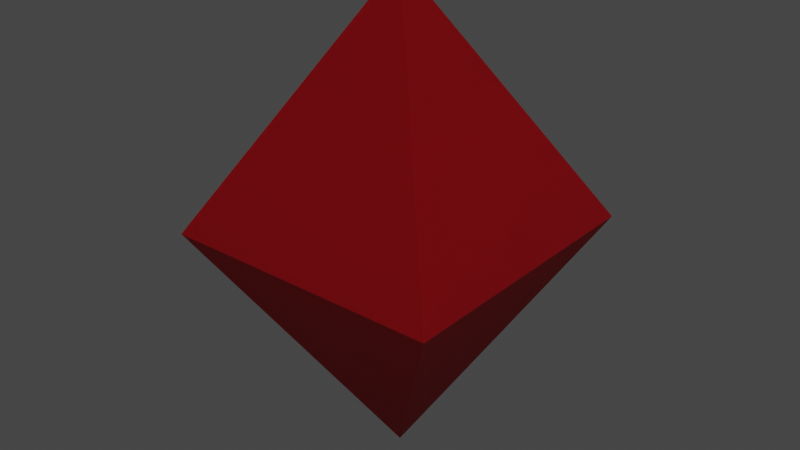 # Source: diamond_red.blend  (saved by Blender 2.91.10; exported with 4.5.12 LTS)
import bpy
from mathutils import Matrix  # noqa: F401  (used for matrix-valued properties, if any)

bpy.ops.wm.read_factory_settings(use_empty=True)
scene = bpy.context.scene
scene.name = 'Scene'

# ---- collections
col_collection = bpy.data.collections.new('Collection'); scene.collection.children.link(col_collection)

# ---- materials (node trees are filled in below, after node groups)
mat_diamond = bpy.data.materials.new('Diamond')
mat_diamond.use_transparent_shadow = False
mat_diamond_002 = bpy.data.materials.new('Diamond.002')
mat_diamond_002.use_transparent_shadow = False

# ---- material node trees
mat_diamond.use_nodes = True; mat_diamond.node_tree.nodes.clear()
_N = mat_diamond.node_tree.nodes; _L = mat_diamond.node_tree.links
n0 = _N.new('ShaderNodeBsdfPrincipled'); n0.name = 'Principled BSDF'; n0.location = (10, 300)
n0.distribution = 'GGX'
n0.subsurface_method = 'BURLEY'
n0.inputs[0].default_value = (0.8, 0.01314, 0.02619, 1.0)
n0.inputs[3].default_value = 1.45
n0.inputs[27].default_value = (0.0, 0.0, 0.0, 1.0)
n0.inputs[28].default_value = 1.0
n1 = _N.new('ShaderNodeOutputMaterial'); n1.name = 'Material Output'; n1.location = (300, 300)
_L.new(n0.outputs[0], n1.inputs[0])
n1.is_active_output = True
mat_diamond_002.use_nodes = True; mat_diamond_002.node_tree.nodes.clear()
_N = mat_diamond_002.node_tree.nodes; _L = mat_diamond_002.node_tree.links
n0 = _N.new('ShaderNodeBsdfPrincipled'); n0.name = 'Principled BSDF'; n0.location = (10, 300)
n0.distribution = 'GGX'
n0.subsurface_method = 'BURLEY'
n0.inputs[0].default_value = (0.8, 0.01314, 0.02619, 1.0)
n0.inputs[3].default_value = 1.45
n0.inputs[27].default_value = (0.0, 0.0, 0.0, 1.0)
n0.inputs[28].default_value = 1.0
n1 = _N.new('ShaderNodeOutputMaterial'); n1.name = 'Material Output'; n1.location = (300, 300)
_L.new(n0.outputs[0], n1.inputs[0])
n1.is_active_output = True

# ---- world
world_world = bpy.data.worlds.new('World'); scene.world = world_world
world_world.use_nodes = True; world_world.node_tree.nodes.clear()
_N = world_world.node_tree.nodes; _L = world_world.node_tree.links
n0 = _N.new('ShaderNodeOutputWorld'); n0.name = 'World Output'; n0.location = (300, 300)
n1 = _N.new('ShaderNodeBackground'); n1.name = 'Background'; n1.location = (10, 300)
n1.inputs[0].default_value = (0.05088, 0.05088, 0.05088, 1.0)
_L.new(n1.outputs[0], n0.inputs[0])
n0.is_active_output = True
world_world.color = (0.05088, 0.05088, 0.05088)
world_world.use_sun_shadow = False
world_world.sun_shadow_jitter_overblur = 0.0

# ---- lights
light_sun = bpy.data.lights.new('Sun', 'SUN')
light_sun.transmission_factor = 0.0
light_sun.energy = 1.0
light_sun.shadow_soft_size = 0.125

# ---- meshes
me_cube_001 = bpy.data.meshes.new('Cube.001')
me_cube_001.from_pydata([(0.0, 0.0, -1.735), (0.0, 0.0, 1.735), (-1.0, -1.0, 0.0), (-1.0, 1.0, 0.0), (1.0, 1.0, 0.0), (1.0, -1.0, 0.0), (0.0, -1.0, 0.0), (1.0, 0.0, 0.0), (0.0, 1.0, 0.0), (-1.0, 0.0, 0.0)], [], [(9, 1, 3), (8, 1, 4), (7, 1, 5), (6, 1, 2), (0, 6, 2), (0, 5, 6), (5, 1, 6), (0, 7, 5), (0, 4, 7), (4, 1, 7), (0, 8, 4), (0, 3, 8), (3, 1, 8), (0, 9, 3), (0, 2, 9), (2, 1, 9)])
_uv = me_cube_001.uv_layers.new(name='UVMap')
_uv.uv.foreach_set('vector', [0.5, 0.125, 0.625, 0.25, 0.5, 0.25, 0.5, 0.375, 0.625, 0.5, 0.5, 0.5, 0.5, 0.625, 0.625, 0.75, 0.5, 0.75, 0.5, 0.875, 0.625, 1.0, 0.5, 1.0, 0.375, 0.875, 0.5, 0.875, 0.5, 1.0, 0.375, 0.75, 0.5, 0.75, 0.5, 0.875, 0.5, 0.75, 0.625, 0.875, 0.5, 0.875, 0.375, 0.625, 0.5, 0.625, 0.5, 0.75, 0.375, 0.5, 0.5, 0.5, 0.5, 0.625, 0.5, 0.5, 0.625, 0.625, 0.5, 0.625, 0.375, 0.375, 0.5, 0.375, 0.5, 0.5, 0.375, 0.25, 0.5, 0.25, 0.5, 0.375, 0.5, 0.25, 0.625, 0.375, 0.5, 0.375, 0.375, 0.125, 0.5, 0.125, 0.5, 0.25, 0.375, 0.0, 0.5, 0.0, 0.5, 0.125, 0.5, 0.0, 0.625, 0.125, 0.5, 0.125])
me_cube_001.materials.append(mat_diamond)
me_cube_001.use_remesh_fix_poles = True
me_cube_001.use_remesh_preserve_attributes = False
me_cube_001.use_mirror_vertex_groups = False
me_cube_001.update()
me_cube_003 = bpy.data.meshes.new('Cube.003')
me_cube_003.from_pydata([(0.0, 0.0, -1.735), (0.0, 0.0, 1.735), (-1.0, -1.0, 0.0), (-1.0, 1.0, 0.0), (1.0, 1.0, 0.0), (1.0, -1.0, 0.0), (0.0, -1.0, 0.0), (1.0, 0.0, 0.0), (0.0, 1.0, 0.0), (-1.0, 0.0, 0.0)], [], [(9, 1, 3), (8, 1, 4), (7, 1, 5), (6, 1, 2), (0, 6, 2), (0, 5, 6), (5, 1, 6), (0, 7, 5), (0, 4, 7), (4, 1, 7), (0, 8, 4), (0, 3, 8), (3, 1, 8), (0, 9, 3), (0, 2, 9), (2, 1, 9)])
_uv = me_cube_003.uv_layers.new(name='UVMap')
_uv.uv.foreach_set('vector', [0.5, 0.125, 0.625, 0.25, 0.5, 0.25, 0.5, 0.375, 0.625, 0.5, 0.5, 0.5, 0.5, 0.625, 0.625, 0.75, 0.5, 0.75, 0.5, 0.875, 0.625, 1.0, 0.5, 1.0, 0.375, 0.875, 0.5, 0.875, 0.5, 1.0, 0.375, 0.75, 0.5, 0.75, 0.5, 0.875, 0.5, 0.75, 0.625, 0.875, 0.5, 0.875, 0.375, 0.625, 0.5, 0.625, 0.5, 0.75, 0.375, 0.5, 0.5, 0.5, 0.5, 0.625, 0.5, 0.5, 0.625, 0.625, 0.5, 0.625, 0.375, 0.375, 0.5, 0.375, 0.5, 0.5, 0.375, 0.25, 0.5, 0.25, 0.5, 0.375, 0.5, 0.25, 0.625, 0.375, 0.5, 0.375, 0.375, 0.125, 0.5, 0.125, 0.5, 0.25, 0.375, 0.0, 0.5, 0.0, 0.5, 0.125, 0.5, 0.0, 0.625, 0.125, 0.5, 0.125])
me_cube_003.materials.append(mat_diamond_002)
me_cube_003.use_remesh_fix_poles = True
me_cube_003.use_remesh_preserve_attributes = False
me_cube_003.use_mirror_vertex_groups = False
me_cube_003.update()

# ---- objects
ob_diamond = bpy.data.objects.new('diamond', me_cube_001)
ob_sun = bpy.data.objects.new('Sun', light_sun)
ob_diamond_collider = bpy.data.objects.new('diamond_collider', me_cube_003)

# ---- transforms, parenting, visibility, modifiers, constraints
ob_diamond.location = (0.0, 0.0, 0.0)
ob_diamond.scale = (0.25, 0.25, 0.25)
ob_diamond.lineart.crease_threshold = 0.0
ob_sun.location = (-0.2931, 0.5744, 4.281)
ob_sun.rotation_euler = (0.1611, 0.231, -6.264)
ob_sun.lineart.crease_threshold = 0.0
ob_diamond_collider.location = (0.0, 0.0, 0.0)
ob_diamond_collider.scale = (0.25, 0.25, 0.25)
ob_diamond_collider.lineart.crease_threshold = 0.0

# ---- collection membership
col_collection.objects.link(ob_diamond)
col_collection.objects.link(ob_sun)
col_collection.objects.link(ob_diamond_collider)

# ---- scene / render settings (as saved in the file)
scene.frame_start = 1; scene.frame_end = 250; scene.frame_set(1)
scene.render.engine = 'BLENDER_EEVEE_NEXT'
scene.cycles.use_denoising = False
scene.cycles.samples = 128
scene.cycles.sampling_pattern = 'TABULATED_SOBOL'
scene.cycles.use_adaptive_sampling = False
scene.cycles.use_light_tree = False
scene.view_settings.view_transform = 'Filmic'
bpy.context.view_layer.update()

# ---- added for rendering (the .blend has no active camera): camera
cam_auto = bpy.data.cameras.new('AutoCamera')
cam_auto.lens = 50.0
cam_auto.sensor_width = 36.0
cam_auto.clip_end = 1000.0
ob_auto_camera = bpy.data.objects.new('AutoCamera', cam_auto)
scene.collection.objects.link(ob_auto_camera)
ob_auto_camera.location = (1.03545, -1.24254, 0.828359)
ob_auto_camera.rotation_euler = (1.09748, -7.21219e-08, 0.694738)
scene.camera = ob_auto_camera
bpy.context.view_layer.update()
